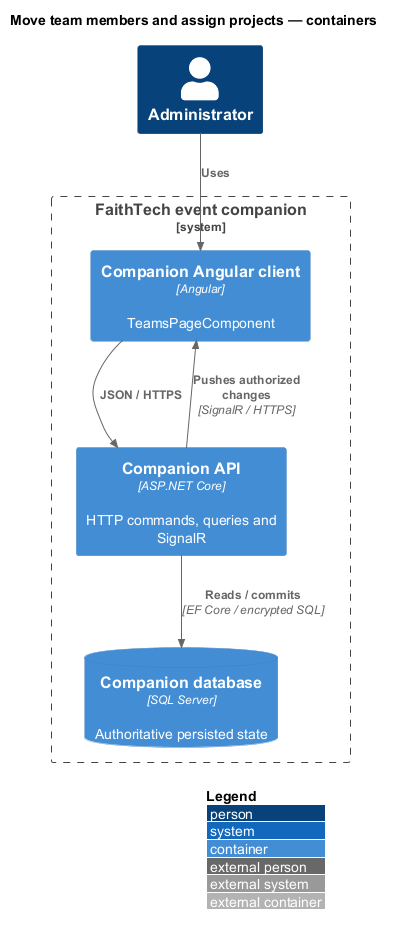

The diagram above was rendered by PlantUML. Its source (embedded in the PNG):
@startuml
!include <C4/C4_Container>
LAYOUT_WITH_LEGEND()
title Move team members and assign projects — containers
Person(actor, "Administrator")
System_Boundary(system, "FaithTech event companion") {
Container(client, "Companion Angular client", "Angular", "TeamsPageComponent")
Container(api, "Companion API", "ASP.NET Core", "HTTP commands, queries and SignalR")
ContainerDb(db, "Companion database", "SQL Server", "Authoritative persisted state")
}
Rel(actor, client, "Uses")
Rel(client, api, "JSON / HTTPS")
Rel(api, client, "Pushes authorized changes", "SignalR / HTTPS")
Rel(api, db, "Reads / commits", "EF Core / encrypted SQL")
@enduml